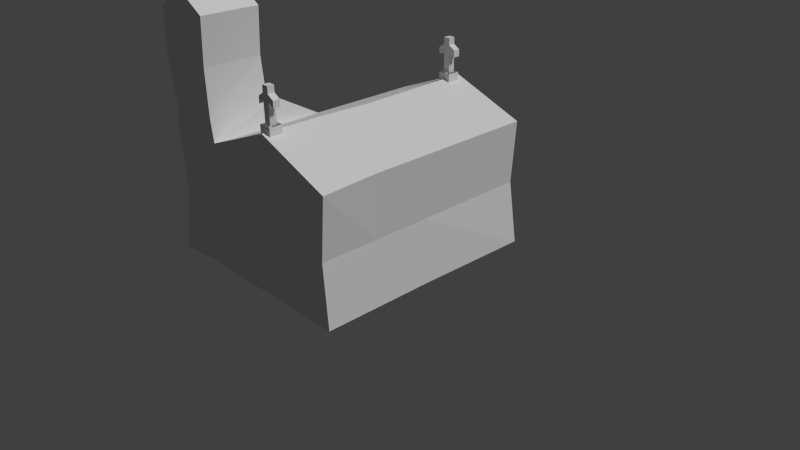 # Source: church.blend  (saved by Blender 2.76.0; exported with 4.5.12 LTS)
import bpy
from mathutils import Matrix  # noqa: F401  (used for matrix-valued properties, if any)

bpy.ops.wm.read_factory_settings(use_empty=True)
scene = bpy.context.scene
scene.name = 'Scene'

# ---- collections
col_collection_1 = bpy.data.collections.new('Collection 1'); scene.collection.children.link(col_collection_1)

# ---- materials (node trees are filled in below, after node groups)
mat_material = bpy.data.materials.new('Material')
mat_material.alpha_threshold = 0.0
mat_material.use_transparent_shadow = False
mat_material.roughness = 0.5
mat_material.specular_intensity = 0.0
mat_material.line_color = (0.0, 0.0, 0.0, 1.0)

# ---- material node trees

# ---- world
world_world = bpy.data.worlds.new('World'); scene.world = world_world
world_world.color = (0.05088, 0.05088, 0.05088)
world_world.use_sun_shadow = False
world_world.sun_shadow_jitter_overblur = 0.0
world_world.cycles.sampling_method = 'MANUAL'
world_world.cycles.sample_map_resolution = 256

# ---- cameras
cam_camera = bpy.data.cameras.new('Camera')
cam_camera.clip_end = 100.0
cam_camera.lens = 35.0
cam_camera.sensor_width = 32.0
cam_camera.sensor_height = 18.0
cam_camera.ortho_scale = 7.314
cam_camera.dof.focus_distance = 0.0
cam_camera.dof.aperture_fstop = 128.0

# ---- lights
light_lamp = bpy.data.lights.new('Lamp', 'SUN')
light_lamp.transmission_factor = 0.0
light_lamp.cutoff_distance = 30.0
light_lamp.angle = 0.1993
light_lamp.energy = 1.87
light_lamp.shadow_buffer_clip_start = 1.001
light_lamp.shadow_soft_size = 0.1
light_lamp.shadow_cascade_max_distance = 1000.0
light_lamp.cycles.use_multiple_importance_sampling = False

# ---- meshes
me_cube = bpy.data.meshes.new('Cube')
me_cube.from_pydata([(1.028, 1.575, -0.007994), (0.9921, -1.542, -0.007994), (-1.008, -1.542, -0.007994), (-1.008, 1.598, -0.007994), (0.9921, 1.542, 1.662), (1.012, -1.544, 1.639), (-1.008, -1.542, 1.662), (-1.008, 1.542, 1.662), (0.9921, -5.96e-08, -0.007994), (-0.007852, 1.542, -0.007994), (0.9314, 1.542, 0.8271), (-0.007852, -1.542, -0.007994), (0.9314, -1.542, 0.8271), (-0.937, -0.03189, -0.007994), (-1.008, -1.542, 0.8271), (-0.9581, 1.542, 0.8271), (0.9921, -8.345e-07, 1.662), (-0.007852, 1.542, 2.046), (-0.007852, -1.542, 2.046), (-1.008, 2.98e-07, 1.662), (-0.007852, 1.542, 0.8271), (-0.9581, 3.576e-07, 0.8271), (-0.007852, -1.542, 0.8271), (0.9314, -4.768e-07, 0.8271), (-0.007852, -2.384e-07, 2.026), (-0.007852, 1.788e-07, -0.007994), (-1.758, -1.542, 0.8271), (-1.808, -1.542, 1.662), (-1.862, -1.596, -0.007994), (-1.85, 0.06571, -0.007994), (-1.808, 4.172e-07, 1.662), (-1.758, 4.768e-07, 0.8271), (0.9921, -0.7712, -0.007994), (0.9921, -0.7712, 1.662), (-1.008, -0.7712, -0.007994), (-1.008, -0.7712, 1.662), (0.9314, -0.7712, 0.8271), (-0.007852, -0.7712, 2.046), (-0.007852, -0.7712, -0.007994), (-1.808, -0.7712, -0.007994), (-1.808, -0.7712, 1.662), (-1.758, -0.7712, 0.8271), (-1.056, -1.542, 2.557), (-1.855, -1.542, 2.557), (-1.056, -0.7712, 2.557), (-1.855, -0.7712, 2.557), (-1.008, -1.542, 3.149), (-1.808, -1.542, 3.149), (-1.008, -0.7712, 3.149), (-1.808, -0.7712, 3.149), (-1.408, 5.364e-07, -0.007994), (-1.408, 4.172e-07, 0.8271), (-1.408, -1.542, 1.662), (-1.408, -1.542, 0.8271), (-1.408, -1.542, -0.007994), (-1.408, 3.576e-07, 1.662), (-1.408, -0.7712, -0.007994), (-1.408, -1.542, 2.557), (-1.408, -0.7712, 2.557), (-1.408, -1.542, 3.397), (-1.408, -0.7712, 3.397), (-0.9815, -0.7712, 1.959), (-1.045, -1.543, 1.967), (-1.781, -0.7712, 1.959), (-1.761, -1.542, 1.956), (-1.408, -1.542, 1.959), (-1.408, -0.7712, 1.959), (-1.536, -1.289, 3.272), (-1.478, -1.229, 3.521), (-1.536, -1.04, 3.272), (-1.478, -1.097, 3.521), (-1.287, -1.289, 3.272), (-1.346, -1.229, 3.521), (-1.287, -1.04, 3.272), (-1.346, -1.097, 3.521), (-1.536, -1.289, 3.521), (-1.536, -1.04, 3.521), (-1.287, -1.04, 3.521), (-1.287, -1.289, 3.521), (-1.478, -1.229, 4.177), (-1.478, -1.097, 4.177), (-1.346, -1.097, 4.177), (-1.346, -1.229, 4.177), (-1.346, -1.097, 4.047), (-1.478, -1.229, 4.047), (-1.478, -1.229, 3.916), (-1.346, -1.097, 3.916), (-1.478, -1.097, 3.916), (-1.346, -1.229, 3.916), (-1.346, -1.229, 4.047), (-1.478, -1.097, 4.047), (-1.22, -1.097, 3.969), (-1.22, -1.097, 3.839), (-1.22, -1.229, 3.839), (-1.22, -1.229, 3.969), (-1.599, -1.229, 3.969), (-1.599, -1.229, 3.839), (-1.599, -1.097, 3.839), (-1.599, -1.097, 3.969), (-0.09564, -1.492, 1.951), (-0.05602, -1.451, 2.12), (-0.09564, -1.322, 1.951), (-0.05602, -1.361, 2.12), (0.07358, -1.492, 1.951), (0.03361, -1.451, 2.12), (0.07358, -1.322, 1.951), (0.03361, -1.361, 2.12), (-0.09564, -1.492, 2.12), (-0.09564, -1.322, 2.12), (0.07358, -1.322, 2.12), (0.07358, -1.492, 2.12), (-0.05602, -1.451, 2.566), (-0.05602, -1.361, 2.566), (0.03361, -1.361, 2.566), (0.03361, -1.451, 2.566), (0.03361, -1.361, 2.477), (-0.05602, -1.451, 2.477), (-0.05602, -1.451, 2.388), (0.03361, -1.361, 2.388), (-0.05602, -1.361, 2.388), (0.03361, -1.451, 2.388), (0.03361, -1.451, 2.477), (-0.05602, -1.361, 2.477), (0.1193, -1.361, 2.424), (0.1193, -1.361, 2.336), (0.1193, -1.451, 2.336), (0.1193, -1.451, 2.424), (-0.1381, -1.451, 2.424), (-0.1381, -1.451, 2.336), (-0.1381, -1.361, 2.336), (-0.1381, -1.361, 2.424), (-0.09564, 1.275, 1.951), (-0.05602, 1.316, 2.12), (-0.09564, 1.444, 1.951), (-0.05602, 1.406, 2.12), (0.07358, 1.275, 1.951), (0.03361, 1.316, 2.12), (0.07358, 1.444, 1.951), (0.03361, 1.406, 2.12), (-0.09564, 1.275, 2.12), (-0.09564, 1.444, 2.12), (0.07358, 1.444, 2.12), (0.07358, 1.275, 2.12), (-0.05602, 1.316, 2.566), (-0.05602, 1.406, 2.566), (0.03361, 1.406, 2.566), (0.03361, 1.316, 2.566), (0.03361, 1.406, 2.477), (-0.05602, 1.316, 2.477), (-0.05602, 1.316, 2.388), (0.03361, 1.406, 2.388), (-0.05602, 1.406, 2.388), (0.03361, 1.316, 2.388), (0.03361, 1.316, 2.477), (-0.05602, 1.406, 2.477), (0.1193, 1.406, 2.424), (0.1193, 1.406, 2.336), (0.1193, 1.316, 2.336), (0.1193, 1.316, 2.424), (-0.1381, 1.316, 2.424), (-0.1381, 1.316, 2.336), (-0.1381, 1.406, 2.336), (-0.1381, 1.406, 2.424)], [], [(38, 11, 2, 34), (37, 35, 6, 18), (36, 33, 5, 12), (22, 18, 6, 14), (21, 19, 7, 15), (20, 9, 3, 15), (17, 20, 15, 7), (4, 10, 20, 17), (10, 0, 9, 20), (13, 21, 15, 3), (53, 52, 27, 26), (51, 50, 29, 31), (11, 22, 14, 2), (1, 12, 22, 11), (12, 5, 18, 22), (32, 36, 12, 1), (0, 10, 23, 8), (10, 4, 16, 23), (33, 37, 18, 5), (4, 17, 24, 16), (17, 7, 19, 24), (9, 25, 13, 3), (0, 8, 25, 9), (32, 1, 11, 38), (39, 41, 31, 29), (41, 40, 30, 31), (56, 54, 28, 39), (55, 51, 31, 30), (54, 53, 26, 28), (62, 61, 44, 42), (50, 56, 39, 29), (26, 27, 40, 41), (28, 26, 41, 39), (8, 32, 38, 25), (16, 24, 37, 33), (8, 23, 36, 32), (23, 16, 33, 36), (24, 19, 35, 37), (25, 38, 34, 13), (58, 45, 49, 60), (66, 63, 45, 58), (63, 64, 43, 45), (65, 62, 42, 57), (59, 60, 49, 47), (42, 44, 48, 46), (45, 43, 47, 49), (57, 42, 46, 59), (43, 57, 59, 47), (46, 48, 60, 59), (64, 65, 57, 43), (61, 66, 58, 44), (44, 58, 60, 48), (13, 34, 56, 50), (19, 55, 66, 61), (2, 14, 53, 54), (19, 21, 51, 55), (34, 2, 54, 56), (21, 13, 50, 51), (14, 6, 52, 53), (27, 52, 65, 64), (52, 6, 62, 65), (40, 27, 64, 63), (6, 35, 61, 62), (19, 61, 35), (75, 76, 69, 67), (76, 77, 73, 69), (77, 78, 71, 73), (78, 75, 67, 71), (67, 69, 73, 71), (68, 70, 76, 75), (70, 74, 77, 76), (74, 72, 78, 77), (72, 68, 75, 78), (82, 81, 80, 79), (93, 92, 91, 94), (97, 96, 95, 98), (55, 30, 63, 66), (30, 40, 63), (87, 85, 96, 97), (83, 89, 94, 91), (90, 84, 79, 80), (89, 83, 81, 82), (70, 68, 85, 87), (74, 70, 87, 86), (72, 74, 86, 88), (68, 72, 88, 85), (84, 89, 82, 79), (85, 88, 89, 84), (83, 90, 80, 81), (86, 87, 90, 83), (88, 86, 92, 93), (86, 83, 91, 92), (89, 88, 93, 94), (90, 87, 97, 98), (85, 84, 95, 96), (84, 90, 98, 95), (107, 108, 101, 99), (108, 109, 105, 101), (109, 110, 103, 105), (110, 107, 99, 103), (114, 113, 112, 111), (125, 124, 123, 126), (129, 128, 127, 130), (119, 117, 128, 129), (115, 121, 126, 123), (122, 116, 111, 112), (121, 115, 113, 114), (102, 100, 117, 119), (106, 102, 119, 118), (104, 106, 118, 120), (100, 104, 120, 117), (116, 121, 114, 111), (117, 120, 121, 116), (115, 122, 112, 113), (118, 119, 122, 115), (120, 118, 124, 125), (118, 115, 123, 124), (121, 120, 125, 126), (122, 119, 129, 130), (117, 116, 127, 128), (116, 122, 130, 127), (139, 140, 133, 131), (140, 141, 137, 133), (141, 142, 135, 137), (142, 139, 131, 135), (146, 145, 144, 143), (157, 156, 155, 158), (161, 160, 159, 162), (151, 149, 160, 161), (147, 153, 158, 155), (154, 148, 143, 144), (153, 147, 145, 146), (134, 132, 149, 151), (138, 134, 151, 150), (136, 138, 150, 152), (132, 136, 152, 149), (148, 153, 146, 143), (149, 152, 153, 148), (147, 154, 144, 145), (150, 151, 154, 147), (152, 150, 156, 157), (150, 147, 155, 156), (153, 152, 157, 158), (154, 151, 161, 162), (149, 148, 159, 160), (148, 154, 162, 159), (101, 105, 103, 99), (133, 137, 135, 131)])
_uv = me_cube.uv_layers.new(name='UVMap')
_uv.uv.foreach_set('vector', [0.7798, 0.8948, 0.7112, 0.8948, 0.7112, 0.8059, 0.7798, 0.8059, 0.8078, 0.2903, 0.9349, 0.2903, 0.9349, 0.3818, 0.8078, 0.3818, 0.6978, 0.5228, 0.6978, 0.6271, 0.6015, 0.6271, 0.6015, 0.5228, 0.2556, 0.1246, 0.2571, 0.2835, 0.1263, 0.2346, 0.1253, 0.1258, 0.5568, 0.413, 0.5568, 0.5121, 0.3737, 0.5121, 0.3737, 0.413, 0.5353, 0.1299, 0.5349, 0.02186, 0.6643, 0.02145, 0.6647, 0.1295, 0.5358, 0.2877, 0.5353, 0.1299, 0.6647, 0.1295, 0.665, 0.2375, 0.4062, 0.2384, 0.4059, 0.1303, 0.5353, 0.1299, 0.5358, 0.2877, 0.4059, 0.1303, 0.4056, 0.02227, 0.5349, 0.02186, 0.5353, 0.1299, 0.5568, 0.3139, 0.5568, 0.413, 0.3737, 0.413, 0.3737, 0.3139, 0.07314, 0.1263, 0.07417, 0.2351, 0.02206, 0.2356, 0.02103, 0.1268, 0.1875, 0.8495, 0.1874, 0.9619, 0.1336, 0.9618, 0.1337, 0.8494, 0.2545, 0.01576, 0.2556, 0.1246, 0.1253, 0.1258, 0.1242, 0.01699, 0.3848, 0.01452, 0.3859, 0.1233, 0.2556, 0.1246, 0.2545, 0.01576, 0.3859, 0.1233, 0.3869, 0.2322, 0.2571, 0.2835, 0.2556, 0.1246, 0.6978, 0.4186, 0.6978, 0.5228, 0.6015, 0.5228, 0.6015, 0.4186, 0.9866, 0.4186, 0.9866, 0.5228, 0.7941, 0.5228, 0.7941, 0.4186, 0.9866, 0.5228, 0.9866, 0.6271, 0.7941, 0.6271, 0.7941, 0.5228, 0.6806, 0.2903, 0.8078, 0.2903, 0.8078, 0.3818, 0.6806, 0.3818, 0.6806, 0.01565, 0.8078, 0.01565, 0.8078, 0.1987, 0.6806, 0.1987, 0.8078, 0.01565, 0.9349, 0.01565, 0.9349, 0.1987, 0.8078, 0.1987, 0.9854, 0.8948, 0.8483, 0.8948, 0.8483, 0.8059, 0.9854, 0.8059, 0.9854, 0.9836, 0.8483, 0.9836, 0.8483, 0.8948, 0.9854, 0.8948, 0.7798, 0.9836, 0.7112, 0.9836, 0.7112, 0.8948, 0.7798, 0.8948, 0.2517, 0.312, 0.2517, 0.4245, 0.1478, 0.4245, 0.1478, 0.312, 0.2517, 0.4245, 0.2517, 0.537, 0.1478, 0.5369, 0.1478, 0.4245, 0.7798, 0.7704, 0.7112, 0.7704, 0.7112, 0.7348, 0.7798, 0.7348, 0.1876, 0.7371, 0.1875, 0.8495, 0.1337, 0.8494, 0.1338, 0.7371, 0.07211, 0.01748, 0.07314, 0.1263, 0.02103, 0.1268, 0.02, 0.01798, 0.3778, 0.5666, 0.4813, 0.5666, 0.4813, 0.6469, 0.3778, 0.6469, 0.8483, 0.7704, 0.7798, 0.7704, 0.7798, 0.7348, 0.8483, 0.7348, 0.3556, 0.4245, 0.3556, 0.537, 0.2517, 0.537, 0.2517, 0.4245, 0.3556, 0.312, 0.3556, 0.4245, 0.2517, 0.4245, 0.2517, 0.312, 0.8483, 0.9836, 0.7798, 0.9836, 0.7798, 0.8948, 0.8483, 0.8948, 0.6806, 0.1987, 0.8078, 0.1987, 0.8078, 0.2903, 0.6806, 0.2903, 0.7941, 0.4186, 0.7941, 0.5228, 0.6978, 0.5228, 0.6978, 0.4186, 0.7941, 0.5228, 0.7941, 0.6271, 0.6978, 0.6271, 0.6978, 0.5228, 0.8078, 0.1987, 0.9349, 0.1987, 0.9349, 0.2903, 0.8078, 0.2903, 0.8483, 0.8948, 0.7798, 0.8948, 0.7798, 0.8059, 0.8483, 0.8059, 0.06467, 0.8754, 0.12, 0.8754, 0.12, 0.9573, 0.06467, 0.9916, 0.06467, 0.7926, 0.12, 0.7926, 0.12, 0.8754, 0.06467, 0.8754, 0.2517, 0.577, 0.3556, 0.577, 0.3556, 0.6576, 0.2517, 0.6576, 0.07454, 0.2737, 0.1267, 0.2733, 0.1274, 0.3513, 0.07528, 0.3517, 0.0781, 0.5646, 0.0781, 0.6561, 0.02225, 0.6561, 0.02225, 0.5646, 0.3778, 0.6469, 0.4813, 0.6469, 0.4813, 0.7262, 0.3778, 0.7262, 0.2517, 0.6576, 0.3556, 0.6576, 0.3556, 0.7373, 0.2517, 0.7373, 0.07528, 0.3517, 0.1274, 0.3513, 0.1281, 0.4283, 0.07631, 0.4611, 0.02317, 0.3522, 0.07528, 0.3517, 0.07631, 0.4611, 0.0239, 0.4293, 0.134, 0.5646, 0.134, 0.6561, 0.0781, 0.6561, 0.0781, 0.5646, 0.02243, 0.2742, 0.07454, 0.2737, 0.07528, 0.3517, 0.02317, 0.3522, 0.009337, 0.7926, 0.06467, 0.7926, 0.06467, 0.8754, 0.009337, 0.8754, 0.009337, 0.8754, 0.06467, 0.8754, 0.06467, 0.9916, 0.009337, 0.9573, 0.8483, 0.8059, 0.7798, 0.8059, 0.7798, 0.7704, 0.8483, 0.7704, 0.1192, 0.7837, 0.06327, 0.7837, 0.06327, 0.6681, 0.1192, 0.6681, 0.1242, 0.01699, 0.1253, 0.1258, 0.07314, 0.1263, 0.07211, 0.01748, 0.2414, 0.7372, 0.2413, 0.8496, 0.1875, 0.8495, 0.1876, 0.7371, 0.7798, 0.8059, 0.7112, 0.8059, 0.7112, 0.7704, 0.7798, 0.7704, 0.2413, 0.8496, 0.2412, 0.9619, 0.1874, 0.9619, 0.1875, 0.8495, 0.1253, 0.1258, 0.1263, 0.2346, 0.07417, 0.2351, 0.07314, 0.1263, 0.02206, 0.2356, 0.07417, 0.2351, 0.07454, 0.2737, 0.02243, 0.2742, 0.07417, 0.2351, 0.1263, 0.2346, 0.1267, 0.2733, 0.07454, 0.2737, 0.2517, 0.537, 0.3556, 0.537, 0.3556, 0.577, 0.2517, 0.577, 0.3778, 0.5268, 0.4813, 0.5268, 0.4813, 0.5666, 0.3778, 0.5666, 0.5848, 0.5268, 0.4813, 0.5666, 0.4813, 0.5268, 0.4618, 0.7959, 0.414, 0.7959, 0.414, 0.7481, 0.4618, 0.7481, 0.414, 0.7959, 0.3662, 0.7959, 0.3662, 0.7481, 0.414, 0.7481, 0.3662, 0.7959, 0.3183, 0.7959, 0.3183, 0.7481, 0.3662, 0.7481, 0.3183, 0.7959, 0.2705, 0.7959, 0.2705, 0.7481, 0.3183, 0.7481, 0.2714, 0.85, 0.2714, 0.8022, 0.3193, 0.8022, 0.3193, 0.85, 0.3368, 0.8132, 0.3368, 0.8385, 0.3256, 0.8494, 0.3256, 0.8016, 0.3368, 0.8385, 0.3621, 0.8385, 0.3734, 0.8494, 0.3256, 0.8494, 0.3621, 0.8385, 0.3621, 0.8132, 0.3734, 0.8016, 0.3734, 0.8494, 0.3621, 0.8132, 0.3368, 0.8132, 0.3256, 0.8016, 0.3734, 0.8016, 0.01384, 0.9813, 0.01336, 0.9789, 0.01422, 0.9812, 0.01629, 0.9894, 0.5975, 0.8263, 0.6228, 0.8263, 0.6228, 0.8514, 0.5975, 0.8514, 0.4894, 0.8285, 0.5148, 0.8285, 0.5148, 0.8536, 0.4894, 0.8536, 0.06327, 0.7837, 0.007295, 0.7837, 0.007295, 0.6681, 0.06327, 0.6681, 0.1478, 0.5369, 0.2517, 0.537, 0.2517, 0.577, 0.4894, 0.801, 0.5148, 0.801, 0.5148, 0.8285, 0.4894, 0.8285, 0.6228, 0.8798, 0.5975, 0.8798, 0.5975, 0.8514, 0.6228, 0.8514, 0.5145, 0.7713, 0.5145, 0.7966, 0.4894, 0.7966, 0.4894, 0.7713, 0.5968, 0.7666, 0.6222, 0.7666, 0.6222, 0.7916, 0.5968, 0.7916, 0.5235, 0.8037, 0.5488, 0.8037, 0.5488, 0.8795, 0.5235, 0.8795, 0.2952, 0.8606, 0.3205, 0.8606, 0.3205, 0.9366, 0.2953, 0.9362, 0.6287, 0.7985, 0.654, 0.7985, 0.654, 0.8743, 0.6287, 0.8743, 0.4212, 0.8563, 0.4464, 0.8563, 0.4464, 0.9323, 0.4212, 0.9319, 0.4212, 0.9573, 0.4464, 0.9577, 0.4465, 0.9827, 0.4212, 0.9827, 0.4212, 0.9323, 0.4464, 0.9323, 0.4464, 0.9573, 0.4212, 0.9573, 0.2953, 0.9616, 0.3205, 0.9621, 0.3205, 0.987, 0.2953, 0.987, 0.2952, 0.9366, 0.3205, 0.9366, 0.3205, 0.9616, 0.2953, 0.9616, 0.5975, 0.7979, 0.6228, 0.7979, 0.6228, 0.8263, 0.5975, 0.8263, 0.2891, 0.9619, 0.2677, 0.975, 0.2677, 0.9466, 0.2891, 0.9335, 0.4531, 0.96, 0.4531, 0.9349, 0.4774, 0.9201, 0.4774, 0.9451, 0.3667, 0.9595, 0.3417, 0.9595, 0.3268, 0.9363, 0.3518, 0.9363, 0.4017, 0.9615, 0.4153, 0.9826, 0.3877, 0.9826, 0.3742, 0.9615, 0.5148, 0.8812, 0.4894, 0.8812, 0.4894, 0.8536, 0.5148, 0.8536, 0.4618, 0.7959, 0.414, 0.7959, 0.414, 0.7481, 0.4618, 0.7481, 0.414, 0.7959, 0.3662, 0.7959, 0.3662, 0.7481, 0.414, 0.7481, 0.3662, 0.7959, 0.3183, 0.7959, 0.3183, 0.7481, 0.3662, 0.7481, 0.3183, 0.7959, 0.2705, 0.7959, 0.2705, 0.7481, 0.3183, 0.7481, 0.01384, 0.9813, 0.01336, 0.9789, 0.01422, 0.9812, 0.01629, 0.9894, 0.5975, 0.8263, 0.6228, 0.8263, 0.6228, 0.8514, 0.5975, 0.8514, 0.4894, 0.8285, 0.5148, 0.8285, 0.5148, 0.8536, 0.4894, 0.8536, 0.4894, 0.801, 0.5148, 0.801, 0.5148, 0.8285, 0.4894, 0.8285, 0.6228, 0.8798, 0.5975, 0.8798, 0.5975, 0.8514, 0.6228, 0.8514, 0.5145, 0.7713, 0.5145, 0.7966, 0.4894, 0.7966, 0.4894, 0.7713, 0.5968, 0.7666, 0.6222, 0.7666, 0.6222, 0.7916, 0.5968, 0.7916, 0.5235, 0.8037, 0.5488, 0.8037, 0.5488, 0.8795, 0.5235, 0.8795, 0.2952, 0.8606, 0.3205, 0.8606, 0.3205, 0.9366, 0.2953, 0.9362, 0.6287, 0.7985, 0.654, 0.7985, 0.654, 0.8743, 0.6287, 0.8743, 0.4212, 0.8563, 0.4464, 0.8563, 0.4464, 0.9323, 0.4212, 0.9319, 0.4212, 0.9573, 0.4464, 0.9577, 0.4465, 0.9827, 0.4212, 0.9827, 0.4212, 0.9323, 0.4464, 0.9323, 0.4464, 0.9573, 0.4212, 0.9573, 0.2953, 0.9616, 0.3205, 0.9621, 0.3205, 0.987, 0.2953, 0.987, 0.2952, 0.9366, 0.3205, 0.9366, 0.3205, 0.9616, 0.2953, 0.9616, 0.5975, 0.7979, 0.6228, 0.7979, 0.6228, 0.8263, 0.5975, 0.8263, 0.2891, 0.9619, 0.2677, 0.975, 0.2677, 0.9466, 0.2891, 0.9335, 0.4531, 0.96, 0.4531, 0.9349, 0.4774, 0.9201, 0.4774, 0.9451, 0.3667, 0.9595, 0.3417, 0.9595, 0.3268, 0.9363, 0.3518, 0.9363, 0.4017, 0.9615, 0.4153, 0.9826, 0.3877, 0.9826, 0.3742, 0.9615, 0.5148, 0.8812, 0.4894, 0.8812, 0.4894, 0.8536, 0.5148, 0.8536, 0.4618, 0.7959, 0.414, 0.7959, 0.414, 0.7481, 0.4618, 0.7481, 0.414, 0.7959, 0.3662, 0.7959, 0.3662, 0.7481, 0.414, 0.7481, 0.3662, 0.7959, 0.3183, 0.7959, 0.3183, 0.7481, 0.3662, 0.7481, 0.3183, 0.7959, 0.2705, 0.7959, 0.2705, 0.7481, 0.3183, 0.7481, 0.01384, 0.9813, 0.01336, 0.9789, 0.01422, 0.9812, 0.01629, 0.9894, 0.5975, 0.8263, 0.6228, 0.8263, 0.6228, 0.8514, 0.5975, 0.8514, 0.4894, 0.8285, 0.5148, 0.8285, 0.5148, 0.8536, 0.4894, 0.8536, 0.4894, 0.801, 0.5148, 0.801, 0.5148, 0.8285, 0.4894, 0.8285, 0.6228, 0.8798, 0.5975, 0.8798, 0.5975, 0.8514, 0.6228, 0.8514, 0.5145, 0.7713, 0.5145, 0.7966, 0.4894, 0.7966, 0.4894, 0.7713, 0.5968, 0.7666, 0.6222, 0.7666, 0.6222, 0.7916, 0.5968, 0.7916, 0.5235, 0.8037, 0.5488, 0.8037, 0.5488, 0.8795, 0.5235, 0.8795, 0.2952, 0.8606, 0.3205, 0.8606, 0.3205, 0.9366, 0.2953, 0.9362, 0.6287, 0.7985, 0.654, 0.7985, 0.654, 0.8743, 0.6287, 0.8743, 0.4212, 0.8563, 0.4464, 0.8563, 0.4464, 0.9323, 0.4212, 0.9319, 0.4212, 0.9573, 0.4464, 0.9577, 0.4465, 0.9827, 0.4212, 0.9827, 0.4212, 0.9323, 0.4464, 0.9323, 0.4464, 0.9573, 0.4212, 0.9573, 0.2953, 0.9616, 0.3205, 0.9621, 0.3205, 0.987, 0.2953, 0.987, 0.2952, 0.9366, 0.3205, 0.9366, 0.3205, 0.9616, 0.2953, 0.9616, 0.5975, 0.7979, 0.6228, 0.7979, 0.6228, 0.8263, 0.5975, 0.8263, 0.2891, 0.9619, 0.2677, 0.975, 0.2677, 0.9466, 0.2891, 0.9335, 0.4531, 0.96, 0.4531, 0.9349, 0.4774, 0.9201, 0.4774, 0.9451, 0.3667, 0.9595, 0.3417, 0.9595, 0.3268, 0.9363, 0.3518, 0.9363, 0.4017, 0.9615, 0.4153, 0.9826, 0.3877, 0.9826, 0.3742, 0.9615, 0.5148, 0.8812, 0.4894, 0.8812, 0.4894, 0.8536, 0.5148, 0.8536, 0.3662, 0.7481, 0.3183, 0.7481, 0.2705, 0.7481, 0.414, 0.7481, 0.3662, 0.7481, 0.3183, 0.7481, 0.2705, 0.7481, 0.414, 0.7481])
me_cube.materials.append(mat_material)
me_cube.use_remesh_preserve_volume = False
me_cube.use_remesh_preserve_attributes = False
me_cube.use_mirror_vertex_groups = False
me_cube.update()

# ---- objects
ob_cube = bpy.data.objects.new('Cube', me_cube)
ob_lamp = bpy.data.objects.new('Lamp', light_lamp)
ob_camera = bpy.data.objects.new('Camera', cam_camera)

# ---- transforms, parenting, visibility, modifiers, constraints
ob_cube.location = (0.0, 0.0, 0.0007271)
ob_cube.lock_rotations_4d = False
ob_cube.empty_display_type = 'ARROWS'
ob_cube.lineart.crease_threshold = 0.0
ob_lamp.location = (2.736, -1.753, 3.556)
ob_lamp.rotation_euler = (0.6503, 0.05522, 1.866)
ob_lamp.lock_rotations_4d = False
ob_lamp.empty_display_type = 'ARROWS'
ob_lamp.color = (0.0, 0.0, 0.0, 0.0)
ob_lamp.hide_viewport = True
ob_lamp.lineart.crease_threshold = 0.0
ob_camera.location = (7.481, -6.508, 5.344)
ob_camera.rotation_euler = (1.109, 0.01082, 0.8149)
ob_camera.lock_rotations_4d = False
ob_camera.empty_display_type = 'ARROWS'
ob_camera.color = (0.0, 0.0, 0.0, 0.0)
ob_camera.hide_viewport = True
ob_camera.display_type = 'WIRE'
ob_camera.lineart.crease_threshold = 0.0

# ---- collection membership
col_collection_1.objects.link(ob_cube)
col_collection_1.objects.link(ob_lamp)
col_collection_1.objects.link(ob_camera)

# ---- scene / render settings (as saved in the file)
scene.camera = ob_camera
scene.frame_start = 1; scene.frame_end = 250; scene.frame_set(1)
scene.render.engine = 'BLENDER_EEVEE_NEXT'
scene.render.resolution_percentage = 50
scene.render.dither_intensity = 0.0
scene.cycles.use_denoising = False
scene.cycles.samples = 10
scene.cycles.sampling_pattern = 'TABULATED_SOBOL'
scene.cycles.light_sampling_threshold = 0.0
scene.cycles.use_adaptive_sampling = False
scene.cycles.use_light_tree = False
scene.cycles.blur_glossy = 0.0
scene.cycles.pixel_filter_type = 'GAUSSIAN'
scene.cycles.sample_clamp_indirect = 0.0
scene.view_settings.view_transform = 'Standard'
bpy.context.view_layer.update()
